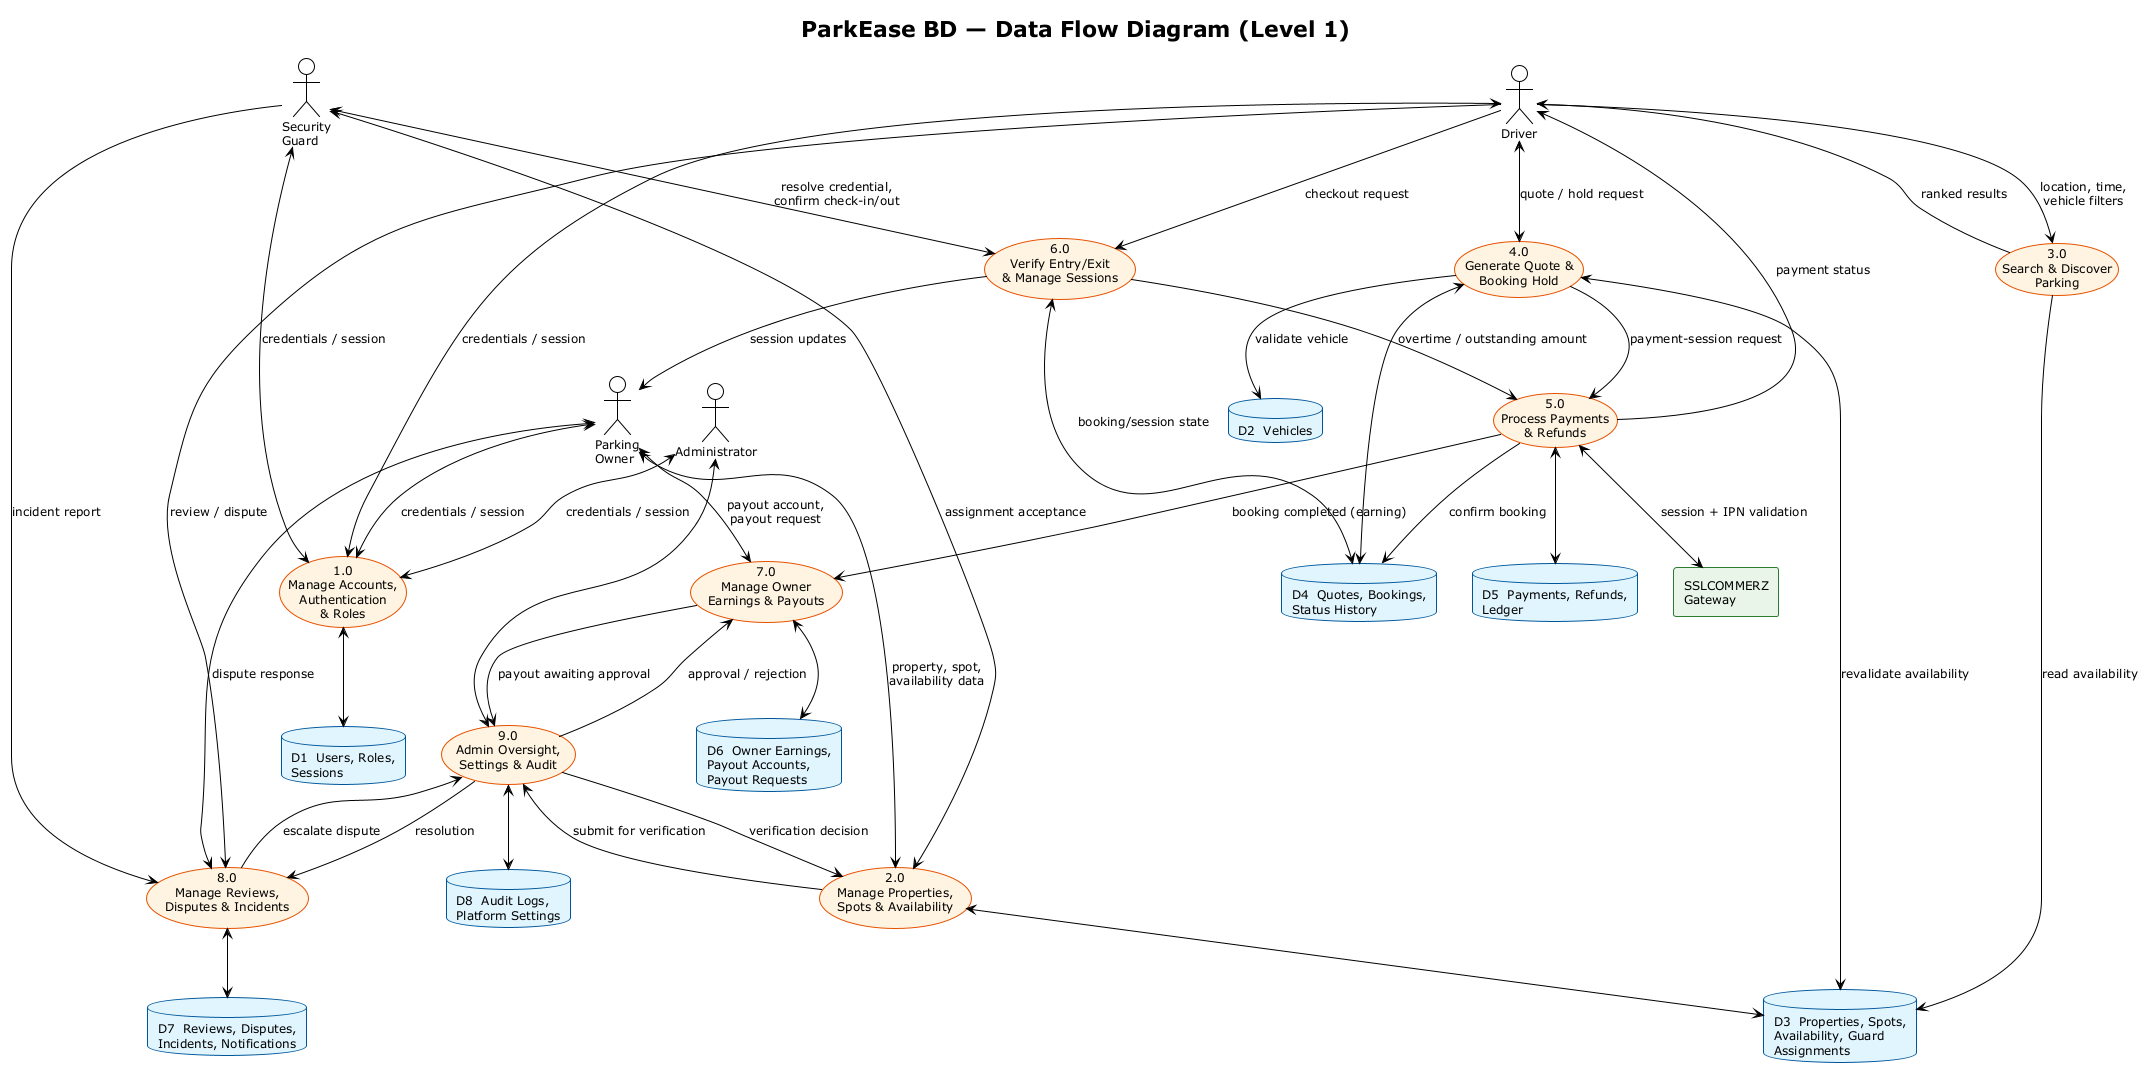

The diagram above was rendered by PlantUML. Its source (embedded in the PNG):
@startuml dfd-level1
!theme plain
title ParkEase BD — Data Flow Diagram (Level 1)

skinparam backgroundColor white
skinparam shadowing false
skinparam defaultFontSize 12
skinparam usecase {
  BackgroundColor #FFF3E0
  BorderColor #E65100
}
skinparam database {
  BackgroundColor #E1F5FE
  BorderColor #01579B
}
skinparam rectangle {
  BackgroundColor #E8F5E9
  BorderColor #2E7D32
}

actor "Driver" as Driver
actor "Parking\nOwner" as Owner
actor "Security\nGuard" as Guard
actor "Administrator" as Admin
rectangle "SSLCOMMERZ\nGateway" as SSL

usecase "1.0\nManage Accounts,\nAuthentication\n& Roles" as P1
usecase "2.0\nManage Properties,\nSpots & Availability" as P2
usecase "3.0\nSearch & Discover\nParking" as P3
usecase "4.0\nGenerate Quote &\nBooking Hold" as P4
usecase "5.0\nProcess Payments\n& Refunds" as P5
usecase "6.0\nVerify Entry/Exit\n& Manage Sessions" as P6
usecase "7.0\nManage Owner\nEarnings & Payouts" as P7
usecase "8.0\nManage Reviews,\nDisputes & Incidents" as P8
usecase "9.0\nAdmin Oversight,\nSettings & Audit" as P9

database "D1  Users, Roles,\nSessions" as D1
database "D2  Vehicles" as D2
database "D3  Properties, Spots,\nAvailability, Guard\nAssignments" as D3
database "D4  Quotes, Bookings,\nStatus History" as D4
database "D5  Payments, Refunds,\nLedger" as D5
database "D6  Owner Earnings,\nPayout Accounts,\nPayout Requests" as D6
database "D7  Reviews, Disputes,\nIncidents, Notifications" as D7
database "D8  Audit Logs,\nPlatform Settings" as D8

' --- Process 1: Accounts & Auth ---
Driver <--> P1 : credentials / session
Owner <--> P1 : credentials / session
Guard <--> P1 : credentials / session
Admin <--> P1 : credentials / session
P1 <--> D1

' --- Process 2: Properties & Spots ---
Owner <--> P2 : property, spot,\navailability data
Guard <--> P2 : assignment acceptance
P2 <--> D3
P2 --> P9 : submit for verification
P9 --> P2 : verification decision

' --- Process 3: Search ---
Driver --> P3 : location, time,\nvehicle filters
P3 --> Driver : ranked results
P3 --> D3 : read availability

' --- Process 4: Quote & Hold ---
Driver <--> P4 : quote / hold request
P4 --> D2 : validate vehicle
P4 <--> D3 : revalidate availability
P4 <--> D4
P4 --> P5 : payment-session request

' --- Process 5: Payments & Refunds ---
P5 <--> D5
P5 <--> SSL : session + IPN validation
P5 --> D4 : confirm booking
P5 --> P7 : booking completed (earning)
P5 --> Driver : payment status

' --- Process 6: Entry/Exit ---
Driver --> P6 : checkout request
Guard <--> P6 : resolve credential,\nconfirm check-in/out
P6 <--> D4 : booking/session state
P6 --> P5 : overtime / outstanding amount
P6 --> Owner : session updates

' --- Process 7: Earnings & Payouts ---
Owner <--> P7 : payout account,\npayout request
P7 <--> D6
P7 --> P9 : payout awaiting approval
P9 --> P7 : approval / rejection

' --- Process 8: Reviews & Disputes ---
Driver --> P8 : review / dispute
Owner <--> P8 : dispute response
Guard --> P8 : incident report
P8 <--> D7
P8 --> P9 : escalate dispute
P9 --> P8 : resolution

' --- Process 9: Admin Oversight ---
Admin <--> P9
P9 <--> D8

@enduml